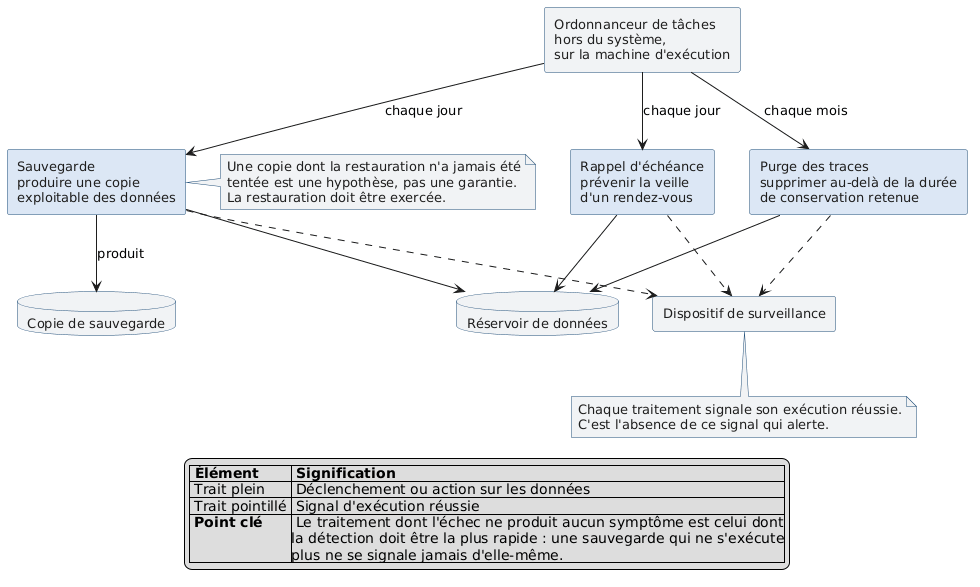

The diagram above was rendered by PlantUML. Its source (embedded in the PNG):
@startuml traitements-automatiques
skinparam shadowing false
skinparam defaultFontName Helvetica
skinparam defaultFontSize 13
skinparam rectangle {
  BorderColor #1F4E79
  BackgroundColor #DCE7F5
  FontColor #1E1E1E
}
skinparam database {
  BorderColor #1F4E79
  BackgroundColor #F1F3F5
  FontColor #1E1E1E
}
skinparam note {
  BorderColor #1F4E79
  BackgroundColor #F1F3F5
  FontColor #1E1E1E
}

rectangle "Ordonnanceur de tâches\nhors du système,\nsur la machine d'exécution" as ORDO #F1F3F5

rectangle "Rappel d'échéance\nprévenir la veille\nd'un rendez-vous" as RAPPEL
rectangle "Purge des traces\nsupprimer au-delà de la durée\nde conservation retenue" as PURGE
rectangle "Sauvegarde\nproduire une copie\nexploitable des données" as SAUVE

database "Réservoir de données" as DONNEES
database "Copie de sauvegarde" as ARCHIVE
rectangle "Dispositif de surveillance" as SURV #F1F3F5

ORDO --> RAPPEL : chaque jour
ORDO --> PURGE : chaque mois
ORDO --> SAUVE : chaque jour

RAPPEL --> DONNEES
PURGE --> DONNEES
SAUVE --> DONNEES
SAUVE --> ARCHIVE : produit

RAPPEL ..> SURV
PURGE ..> SURV
SAUVE ..> SURV

note right of SAUVE
  Une copie dont la restauration n'a jamais été
  tentée est une hypothèse, pas une garantie.
  La restauration doit être exercée.
end note

note bottom of SURV
  Chaque traitement signale son exécution réussie.
  C'est l'absence de ce signal qui alerte.
end note

legend bottom
|= Élément |= Signification |
| Trait plein | Déclenchement ou action sur les données |
| Trait pointillé | Signal d'exécution réussie |
| <b>Point clé</b> | Le traitement dont l'échec ne produit aucun symptôme est celui dont\nla détection doit être la plus rapide : une sauvegarde qui ne s'exécute\nplus ne se signale jamais d'elle-même. |
endlegend
@enduml